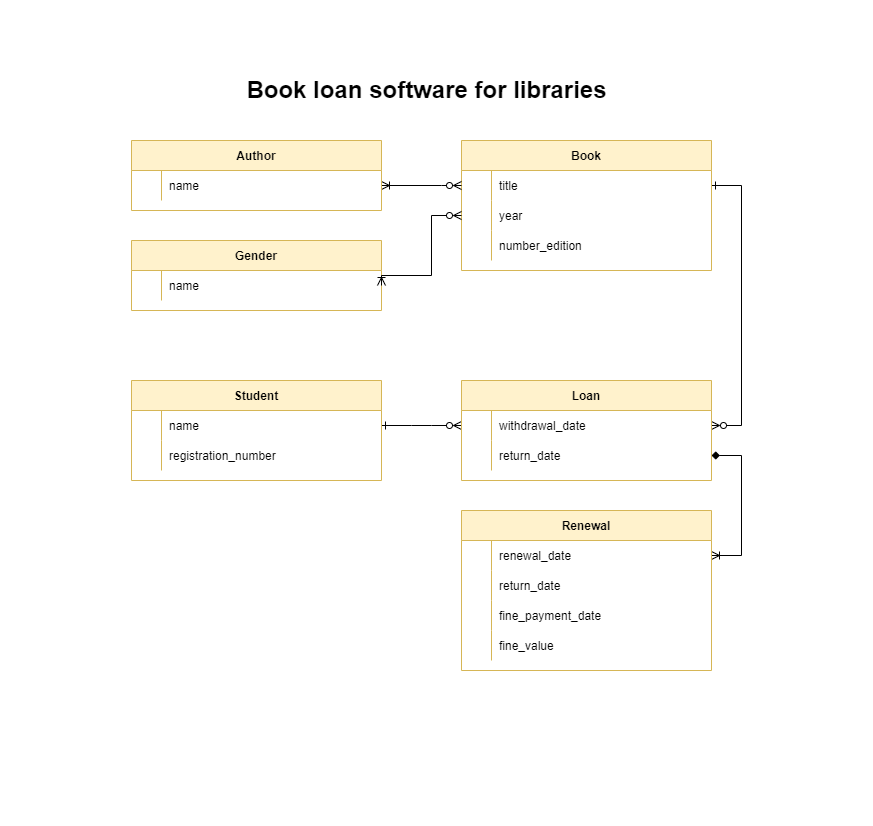

The diagram above was exported from draw.io. Its source (the exported page's mxGraphModel, read from the mxfile embedded in the PNG):
<mxGraphModel dx="645" dy="670" grid="1" gridSize="10" guides="1" tooltips="1" connect="1" arrows="1" fold="1" page="1" pageScale="1" pageWidth="291" pageHeight="413" math="0" shadow="0" extFonts="Permanent Marker^https://fonts.googleapis.com/css?family=Permanent+Marker">
  <root>
    <mxCell id="0" />
    <mxCell id="1" parent="0" />
    <mxCell id="C-vyLk0tnHw3VtMMgP7b-1" value="" style="edgeStyle=entityRelationEdgeStyle;endArrow=ERzeroToMany;startArrow=ERone;endFill=0;startFill=0;exitX=1;exitY=0.5;exitDx=0;exitDy=0;rounded=0;" parent="1" source="C-vyLk0tnHw3VtMMgP7b-27" target="C-vyLk0tnHw3VtMMgP7b-9" edge="1">
      <mxGeometry width="100" height="100" relative="1" as="geometry">
        <mxPoint x="381" y="391" as="sourcePoint" />
        <mxPoint x="451" y="880" as="targetPoint" />
      </mxGeometry>
    </mxCell>
    <mxCell id="C-vyLk0tnHw3VtMMgP7b-12" value="" style="edgeStyle=entityRelationEdgeStyle;endArrow=ERoneToMany;startArrow=diamond;endFill=0;startFill=1;entryX=1;entryY=0.5;entryDx=0;entryDy=0;exitX=1;exitY=0.5;exitDx=0;exitDy=0;rounded=0;" parent="1" source="KJQtaWrDpiUTd3hObD1T-29" target="C-vyLk0tnHw3VtMMgP7b-20" edge="1">
      <mxGeometry width="100" height="100" relative="1" as="geometry">
        <mxPoint x="711" y="425" as="sourcePoint" />
        <mxPoint x="710.9999999999998" y="585.0000000000001" as="targetPoint" />
      </mxGeometry>
    </mxCell>
    <mxCell id="KJQtaWrDpiUTd3hObD1T-35" style="edgeStyle=orthogonalEdgeStyle;rounded=0;orthogonalLoop=1;jettySize=auto;html=1;startArrow=ERzeroToMany;startFill=0;endArrow=ERone;endFill=0;exitX=1;exitY=0.5;exitDx=0;exitDy=0;entryX=1;entryY=0.5;entryDx=0;entryDy=0;" parent="1" source="C-vyLk0tnHw3VtMMgP7b-9" target="KJQtaWrDpiUTd3hObD1T-12" edge="1">
      <mxGeometry relative="1" as="geometry">
        <mxPoint x="711" y="250" as="targetPoint" />
        <Array as="points">
          <mxPoint x="741" y="425" />
          <mxPoint x="741" y="185" />
        </Array>
      </mxGeometry>
    </mxCell>
    <mxCell id="C-vyLk0tnHw3VtMMgP7b-2" value="Loan" style="shape=table;startSize=30;container=1;collapsible=1;childLayout=tableLayout;fixedRows=1;rowLines=0;fontStyle=1;align=center;resizeLast=1;fillColor=#fff2cc;strokeColor=#d6b656;rounded=0;" parent="1" vertex="1">
      <mxGeometry x="461" y="380" width="250" height="100" as="geometry">
        <mxRectangle x="450" y="120" width="80" height="30" as="alternateBounds" />
      </mxGeometry>
    </mxCell>
    <mxCell id="C-vyLk0tnHw3VtMMgP7b-9" value="" style="shape=partialRectangle;collapsible=0;dropTarget=0;pointerEvents=0;fillColor=none;points=[[0,0.5],[1,0.5]];portConstraint=eastwest;top=0;left=0;right=0;bottom=0;rounded=0;" parent="C-vyLk0tnHw3VtMMgP7b-2" vertex="1">
      <mxGeometry y="30" width="250" height="30" as="geometry" />
    </mxCell>
    <mxCell id="C-vyLk0tnHw3VtMMgP7b-10" value="" style="shape=partialRectangle;overflow=hidden;connectable=0;fillColor=none;top=0;left=0;bottom=0;right=0;rounded=0;" parent="C-vyLk0tnHw3VtMMgP7b-9" vertex="1">
      <mxGeometry width="30" height="30" as="geometry">
        <mxRectangle width="30" height="30" as="alternateBounds" />
      </mxGeometry>
    </mxCell>
    <mxCell id="C-vyLk0tnHw3VtMMgP7b-11" value="withdrawal_date" style="shape=partialRectangle;overflow=hidden;connectable=0;fillColor=none;top=0;left=0;bottom=0;right=0;align=left;spacingLeft=6;rounded=0;" parent="C-vyLk0tnHw3VtMMgP7b-9" vertex="1">
      <mxGeometry x="30" width="220" height="30" as="geometry">
        <mxRectangle width="220" height="30" as="alternateBounds" />
      </mxGeometry>
    </mxCell>
    <mxCell id="KJQtaWrDpiUTd3hObD1T-29" value="" style="shape=partialRectangle;collapsible=0;dropTarget=0;pointerEvents=0;fillColor=none;points=[[0,0.5],[1,0.5]];portConstraint=eastwest;top=0;left=0;right=0;bottom=0;rounded=0;" parent="C-vyLk0tnHw3VtMMgP7b-2" vertex="1">
      <mxGeometry y="60" width="250" height="30" as="geometry" />
    </mxCell>
    <mxCell id="KJQtaWrDpiUTd3hObD1T-30" value="" style="shape=partialRectangle;overflow=hidden;connectable=0;fillColor=none;top=0;left=0;bottom=0;right=0;rounded=0;" parent="KJQtaWrDpiUTd3hObD1T-29" vertex="1">
      <mxGeometry width="30" height="30" as="geometry">
        <mxRectangle width="30" height="30" as="alternateBounds" />
      </mxGeometry>
    </mxCell>
    <mxCell id="KJQtaWrDpiUTd3hObD1T-31" value="return_date" style="shape=partialRectangle;overflow=hidden;connectable=0;fillColor=none;top=0;left=0;bottom=0;right=0;align=left;spacingLeft=6;rounded=0;" parent="KJQtaWrDpiUTd3hObD1T-29" vertex="1">
      <mxGeometry x="30" width="220" height="30" as="geometry">
        <mxRectangle width="220" height="30" as="alternateBounds" />
      </mxGeometry>
    </mxCell>
    <mxCell id="C-vyLk0tnHw3VtMMgP7b-13" value="Renewal" style="shape=table;startSize=30;container=1;collapsible=1;childLayout=tableLayout;fixedRows=1;rowLines=0;fontStyle=1;align=center;resizeLast=1;fillColor=#fff2cc;strokeColor=#d6b656;rounded=0;" parent="1" vertex="1">
      <mxGeometry x="461" y="510" width="250" height="160" as="geometry">
        <mxRectangle x="450" y="280" width="100" height="30" as="alternateBounds" />
      </mxGeometry>
    </mxCell>
    <mxCell id="C-vyLk0tnHw3VtMMgP7b-20" value="" style="shape=partialRectangle;collapsible=0;dropTarget=0;pointerEvents=0;fillColor=none;points=[[0,0.5],[1,0.5]];portConstraint=eastwest;top=0;left=0;right=0;bottom=0;rounded=0;" parent="C-vyLk0tnHw3VtMMgP7b-13" vertex="1">
      <mxGeometry y="30" width="250" height="30" as="geometry" />
    </mxCell>
    <mxCell id="C-vyLk0tnHw3VtMMgP7b-21" value="" style="shape=partialRectangle;overflow=hidden;connectable=0;fillColor=none;top=0;left=0;bottom=0;right=0;rounded=0;" parent="C-vyLk0tnHw3VtMMgP7b-20" vertex="1">
      <mxGeometry width="30" height="30" as="geometry">
        <mxRectangle width="30" height="30" as="alternateBounds" />
      </mxGeometry>
    </mxCell>
    <mxCell id="C-vyLk0tnHw3VtMMgP7b-22" value="renewal_date" style="shape=partialRectangle;overflow=hidden;connectable=0;fillColor=none;top=0;left=0;bottom=0;right=0;align=left;spacingLeft=6;rounded=0;" parent="C-vyLk0tnHw3VtMMgP7b-20" vertex="1">
      <mxGeometry x="30" width="220" height="30" as="geometry">
        <mxRectangle width="220" height="30" as="alternateBounds" />
      </mxGeometry>
    </mxCell>
    <mxCell id="KJQtaWrDpiUTd3hObD1T-26" value="" style="shape=partialRectangle;collapsible=0;dropTarget=0;pointerEvents=0;fillColor=none;points=[[0,0.5],[1,0.5]];portConstraint=eastwest;top=0;left=0;right=0;bottom=0;rounded=0;" parent="C-vyLk0tnHw3VtMMgP7b-13" vertex="1">
      <mxGeometry y="60" width="250" height="30" as="geometry" />
    </mxCell>
    <mxCell id="KJQtaWrDpiUTd3hObD1T-27" value="" style="shape=partialRectangle;overflow=hidden;connectable=0;fillColor=none;top=0;left=0;bottom=0;right=0;rounded=0;" parent="KJQtaWrDpiUTd3hObD1T-26" vertex="1">
      <mxGeometry width="30" height="30" as="geometry">
        <mxRectangle width="30" height="30" as="alternateBounds" />
      </mxGeometry>
    </mxCell>
    <mxCell id="KJQtaWrDpiUTd3hObD1T-28" value="return_date" style="shape=partialRectangle;overflow=hidden;connectable=0;fillColor=none;top=0;left=0;bottom=0;right=0;align=left;spacingLeft=6;rounded=0;" parent="KJQtaWrDpiUTd3hObD1T-26" vertex="1">
      <mxGeometry x="30" width="220" height="30" as="geometry">
        <mxRectangle width="220" height="30" as="alternateBounds" />
      </mxGeometry>
    </mxCell>
    <mxCell id="7dWmtM9ricQF_k3admlw-1" value="" style="shape=partialRectangle;collapsible=0;dropTarget=0;pointerEvents=0;fillColor=none;points=[[0,0.5],[1,0.5]];portConstraint=eastwest;top=0;left=0;right=0;bottom=0;rounded=0;" vertex="1" parent="C-vyLk0tnHw3VtMMgP7b-13">
      <mxGeometry y="90" width="250" height="30" as="geometry" />
    </mxCell>
    <mxCell id="7dWmtM9ricQF_k3admlw-2" value="" style="shape=partialRectangle;overflow=hidden;connectable=0;fillColor=none;top=0;left=0;bottom=0;right=0;rounded=0;" vertex="1" parent="7dWmtM9ricQF_k3admlw-1">
      <mxGeometry width="30" height="30" as="geometry">
        <mxRectangle width="30" height="30" as="alternateBounds" />
      </mxGeometry>
    </mxCell>
    <mxCell id="7dWmtM9ricQF_k3admlw-3" value="fine_payment_date" style="shape=partialRectangle;overflow=hidden;connectable=0;fillColor=none;top=0;left=0;bottom=0;right=0;align=left;spacingLeft=6;rounded=0;" vertex="1" parent="7dWmtM9ricQF_k3admlw-1">
      <mxGeometry x="30" width="220" height="30" as="geometry">
        <mxRectangle width="220" height="30" as="alternateBounds" />
      </mxGeometry>
    </mxCell>
    <mxCell id="7dWmtM9ricQF_k3admlw-4" value="" style="shape=partialRectangle;collapsible=0;dropTarget=0;pointerEvents=0;fillColor=none;points=[[0,0.5],[1,0.5]];portConstraint=eastwest;top=0;left=0;right=0;bottom=0;rounded=0;" vertex="1" parent="C-vyLk0tnHw3VtMMgP7b-13">
      <mxGeometry y="120" width="250" height="30" as="geometry" />
    </mxCell>
    <mxCell id="7dWmtM9ricQF_k3admlw-5" value="" style="shape=partialRectangle;overflow=hidden;connectable=0;fillColor=none;top=0;left=0;bottom=0;right=0;rounded=0;" vertex="1" parent="7dWmtM9ricQF_k3admlw-4">
      <mxGeometry width="30" height="30" as="geometry">
        <mxRectangle width="30" height="30" as="alternateBounds" />
      </mxGeometry>
    </mxCell>
    <mxCell id="7dWmtM9ricQF_k3admlw-6" value="fine_value" style="shape=partialRectangle;overflow=hidden;connectable=0;fillColor=none;top=0;left=0;bottom=0;right=0;align=left;spacingLeft=6;rounded=0;" vertex="1" parent="7dWmtM9ricQF_k3admlw-4">
      <mxGeometry x="30" width="220" height="30" as="geometry">
        <mxRectangle width="220" height="30" as="alternateBounds" />
      </mxGeometry>
    </mxCell>
    <mxCell id="C-vyLk0tnHw3VtMMgP7b-23" value="Student" style="shape=table;startSize=30;container=1;collapsible=1;childLayout=tableLayout;fixedRows=1;rowLines=0;fontStyle=1;align=center;resizeLast=1;fillColor=#fff2cc;strokeColor=#d6b656;rounded=0;" parent="1" vertex="1">
      <mxGeometry x="131" y="380" width="250" height="100" as="geometry">
        <mxRectangle x="120" y="120" width="100" height="30" as="alternateBounds" />
      </mxGeometry>
    </mxCell>
    <mxCell id="C-vyLk0tnHw3VtMMgP7b-27" value="" style="shape=partialRectangle;collapsible=0;dropTarget=0;pointerEvents=0;fillColor=none;points=[[0,0.5],[1,0.5]];portConstraint=eastwest;top=0;left=0;right=0;bottom=0;rounded=0;" parent="C-vyLk0tnHw3VtMMgP7b-23" vertex="1">
      <mxGeometry y="30" width="250" height="30" as="geometry" />
    </mxCell>
    <mxCell id="C-vyLk0tnHw3VtMMgP7b-28" value="" style="shape=partialRectangle;overflow=hidden;connectable=0;fillColor=none;top=0;left=0;bottom=0;right=0;rounded=0;" parent="C-vyLk0tnHw3VtMMgP7b-27" vertex="1">
      <mxGeometry width="30" height="30" as="geometry">
        <mxRectangle width="30" height="30" as="alternateBounds" />
      </mxGeometry>
    </mxCell>
    <mxCell id="C-vyLk0tnHw3VtMMgP7b-29" value="name" style="shape=partialRectangle;overflow=hidden;connectable=0;fillColor=none;top=0;left=0;bottom=0;right=0;align=left;spacingLeft=6;rounded=0;" parent="C-vyLk0tnHw3VtMMgP7b-27" vertex="1">
      <mxGeometry x="30" width="220" height="30" as="geometry">
        <mxRectangle width="220" height="30" as="alternateBounds" />
      </mxGeometry>
    </mxCell>
    <mxCell id="KJQtaWrDpiUTd3hObD1T-23" value="" style="shape=partialRectangle;collapsible=0;dropTarget=0;pointerEvents=0;fillColor=none;points=[[0,0.5],[1,0.5]];portConstraint=eastwest;top=0;left=0;right=0;bottom=0;rounded=0;" parent="C-vyLk0tnHw3VtMMgP7b-23" vertex="1">
      <mxGeometry y="60" width="250" height="30" as="geometry" />
    </mxCell>
    <mxCell id="KJQtaWrDpiUTd3hObD1T-24" value=" " style="shape=partialRectangle;overflow=hidden;connectable=0;fillColor=none;top=0;left=0;bottom=0;right=0;rounded=0;" parent="KJQtaWrDpiUTd3hObD1T-23" vertex="1">
      <mxGeometry width="30" height="30" as="geometry">
        <mxRectangle width="30" height="30" as="alternateBounds" />
      </mxGeometry>
    </mxCell>
    <mxCell id="KJQtaWrDpiUTd3hObD1T-25" value="registration_number" style="shape=partialRectangle;overflow=hidden;connectable=0;fillColor=none;top=0;left=0;bottom=0;right=0;align=left;spacingLeft=6;rounded=0;" parent="KJQtaWrDpiUTd3hObD1T-23" vertex="1">
      <mxGeometry x="30" width="220" height="30" as="geometry">
        <mxRectangle width="220" height="30" as="alternateBounds" />
      </mxGeometry>
    </mxCell>
    <mxCell id="KJQtaWrDpiUTd3hObD1T-8" value="Book" style="shape=table;startSize=30;container=1;collapsible=1;childLayout=tableLayout;fixedRows=1;rowLines=0;fontStyle=1;align=center;resizeLast=1;fillColor=#fff2cc;strokeColor=#d6b656;rounded=0;" parent="1" vertex="1">
      <mxGeometry x="461" y="140" width="250" height="130" as="geometry">
        <mxRectangle x="120" y="120" width="100" height="30" as="alternateBounds" />
      </mxGeometry>
    </mxCell>
    <mxCell id="KJQtaWrDpiUTd3hObD1T-12" value="" style="shape=partialRectangle;collapsible=0;dropTarget=0;pointerEvents=0;fillColor=none;points=[[0,0.5],[1,0.5]];portConstraint=eastwest;top=0;left=0;right=0;bottom=0;rounded=0;" parent="KJQtaWrDpiUTd3hObD1T-8" vertex="1">
      <mxGeometry y="30" width="250" height="30" as="geometry" />
    </mxCell>
    <mxCell id="KJQtaWrDpiUTd3hObD1T-13" value="" style="shape=partialRectangle;overflow=hidden;connectable=0;fillColor=none;top=0;left=0;bottom=0;right=0;rounded=0;" parent="KJQtaWrDpiUTd3hObD1T-12" vertex="1">
      <mxGeometry width="30" height="30" as="geometry">
        <mxRectangle width="30" height="30" as="alternateBounds" />
      </mxGeometry>
    </mxCell>
    <mxCell id="KJQtaWrDpiUTd3hObD1T-14" value="title" style="shape=partialRectangle;overflow=hidden;connectable=0;fillColor=none;top=0;left=0;bottom=0;right=0;align=left;spacingLeft=6;rounded=0;" parent="KJQtaWrDpiUTd3hObD1T-12" vertex="1">
      <mxGeometry x="30" width="220" height="30" as="geometry">
        <mxRectangle width="220" height="30" as="alternateBounds" />
      </mxGeometry>
    </mxCell>
    <mxCell id="KJQtaWrDpiUTd3hObD1T-17" value="" style="shape=partialRectangle;collapsible=0;dropTarget=0;pointerEvents=0;fillColor=none;points=[[0,0.5],[1,0.5]];portConstraint=eastwest;top=0;left=0;right=0;bottom=0;rounded=0;" parent="KJQtaWrDpiUTd3hObD1T-8" vertex="1">
      <mxGeometry y="60" width="250" height="30" as="geometry" />
    </mxCell>
    <mxCell id="KJQtaWrDpiUTd3hObD1T-18" value="" style="shape=partialRectangle;overflow=hidden;connectable=0;fillColor=none;top=0;left=0;bottom=0;right=0;rounded=0;" parent="KJQtaWrDpiUTd3hObD1T-17" vertex="1">
      <mxGeometry width="30" height="30" as="geometry">
        <mxRectangle width="30" height="30" as="alternateBounds" />
      </mxGeometry>
    </mxCell>
    <mxCell id="KJQtaWrDpiUTd3hObD1T-19" value="year" style="shape=partialRectangle;overflow=hidden;connectable=0;fillColor=none;top=0;left=0;bottom=0;right=0;align=left;spacingLeft=6;rounded=0;" parent="KJQtaWrDpiUTd3hObD1T-17" vertex="1">
      <mxGeometry x="30" width="220" height="30" as="geometry">
        <mxRectangle width="220" height="30" as="alternateBounds" />
      </mxGeometry>
    </mxCell>
    <mxCell id="KJQtaWrDpiUTd3hObD1T-20" value="" style="shape=partialRectangle;collapsible=0;dropTarget=0;pointerEvents=0;fillColor=none;points=[[0,0.5],[1,0.5]];portConstraint=eastwest;top=0;left=0;right=0;bottom=0;rounded=0;" parent="KJQtaWrDpiUTd3hObD1T-8" vertex="1">
      <mxGeometry y="90" width="250" height="30" as="geometry" />
    </mxCell>
    <mxCell id="KJQtaWrDpiUTd3hObD1T-21" value="" style="shape=partialRectangle;overflow=hidden;connectable=0;fillColor=none;top=0;left=0;bottom=0;right=0;rounded=0;" parent="KJQtaWrDpiUTd3hObD1T-20" vertex="1">
      <mxGeometry width="30" height="30" as="geometry">
        <mxRectangle width="30" height="30" as="alternateBounds" />
      </mxGeometry>
    </mxCell>
    <mxCell id="KJQtaWrDpiUTd3hObD1T-22" value="number_edition" style="shape=partialRectangle;overflow=hidden;connectable=0;fillColor=none;top=0;left=0;bottom=0;right=0;align=left;spacingLeft=6;rounded=0;" parent="KJQtaWrDpiUTd3hObD1T-20" vertex="1">
      <mxGeometry x="30" width="220" height="30" as="geometry">
        <mxRectangle width="220" height="30" as="alternateBounds" />
      </mxGeometry>
    </mxCell>
    <mxCell id="KJQtaWrDpiUTd3hObD1T-36" value="Gender" style="shape=table;startSize=30;container=1;collapsible=1;childLayout=tableLayout;fixedRows=1;rowLines=0;fontStyle=1;align=center;resizeLast=1;fillColor=#fff2cc;strokeColor=#d6b656;rounded=0;" parent="1" vertex="1">
      <mxGeometry x="131" y="240" width="250" height="70" as="geometry">
        <mxRectangle x="120" y="120" width="100" height="30" as="alternateBounds" />
      </mxGeometry>
    </mxCell>
    <mxCell id="KJQtaWrDpiUTd3hObD1T-37" value="" style="shape=partialRectangle;collapsible=0;dropTarget=0;pointerEvents=0;fillColor=none;points=[[0,0.5],[1,0.5]];portConstraint=eastwest;top=0;left=0;right=0;bottom=0;rounded=0;" parent="KJQtaWrDpiUTd3hObD1T-36" vertex="1">
      <mxGeometry y="30" width="250" height="30" as="geometry" />
    </mxCell>
    <mxCell id="KJQtaWrDpiUTd3hObD1T-38" value="" style="shape=partialRectangle;overflow=hidden;connectable=0;fillColor=none;top=0;left=0;bottom=0;right=0;rounded=0;" parent="KJQtaWrDpiUTd3hObD1T-37" vertex="1">
      <mxGeometry width="30" height="30" as="geometry">
        <mxRectangle width="30" height="30" as="alternateBounds" />
      </mxGeometry>
    </mxCell>
    <mxCell id="KJQtaWrDpiUTd3hObD1T-39" value="name" style="shape=partialRectangle;overflow=hidden;connectable=0;fillColor=none;top=0;left=0;bottom=0;right=0;align=left;spacingLeft=6;rounded=0;" parent="KJQtaWrDpiUTd3hObD1T-37" vertex="1">
      <mxGeometry x="30" width="220" height="30" as="geometry">
        <mxRectangle width="220" height="30" as="alternateBounds" />
      </mxGeometry>
    </mxCell>
    <mxCell id="KJQtaWrDpiUTd3hObD1T-50" style="edgeStyle=orthogonalEdgeStyle;rounded=0;orthogonalLoop=1;jettySize=auto;html=1;startArrow=ERoneToMany;startFill=0;endArrow=ERzeroToMany;endFill=0;exitX=1;exitY=0.5;exitDx=0;exitDy=0;entryX=0;entryY=0.5;entryDx=0;entryDy=0;" parent="1" source="KJQtaWrDpiUTd3hObD1T-47" target="KJQtaWrDpiUTd3hObD1T-12" edge="1">
      <mxGeometry relative="1" as="geometry">
        <Array as="points">
          <mxPoint x="441" y="185" />
          <mxPoint x="441" y="185" />
        </Array>
      </mxGeometry>
    </mxCell>
    <mxCell id="KJQtaWrDpiUTd3hObD1T-46" value="Author" style="shape=table;startSize=30;container=1;collapsible=1;childLayout=tableLayout;fixedRows=1;rowLines=0;fontStyle=1;align=center;resizeLast=1;fillColor=#fff2cc;strokeColor=#d6b656;rounded=0;" parent="1" vertex="1">
      <mxGeometry x="131" y="140" width="250" height="70" as="geometry">
        <mxRectangle x="120" y="120" width="100" height="30" as="alternateBounds" />
      </mxGeometry>
    </mxCell>
    <mxCell id="KJQtaWrDpiUTd3hObD1T-47" value="" style="shape=partialRectangle;collapsible=0;dropTarget=0;pointerEvents=0;fillColor=none;points=[[0,0.5],[1,0.5]];portConstraint=eastwest;top=0;left=0;right=0;bottom=0;rounded=0;" parent="KJQtaWrDpiUTd3hObD1T-46" vertex="1">
      <mxGeometry y="30" width="250" height="30" as="geometry" />
    </mxCell>
    <mxCell id="KJQtaWrDpiUTd3hObD1T-48" value="" style="shape=partialRectangle;overflow=hidden;connectable=0;fillColor=none;top=0;left=0;bottom=0;right=0;rounded=0;" parent="KJQtaWrDpiUTd3hObD1T-47" vertex="1">
      <mxGeometry width="30" height="30" as="geometry">
        <mxRectangle width="30" height="30" as="alternateBounds" />
      </mxGeometry>
    </mxCell>
    <mxCell id="KJQtaWrDpiUTd3hObD1T-49" value="name" style="shape=partialRectangle;overflow=hidden;connectable=0;fillColor=none;top=0;left=0;bottom=0;right=0;align=left;spacingLeft=6;rounded=0;" parent="KJQtaWrDpiUTd3hObD1T-47" vertex="1">
      <mxGeometry x="30" width="220" height="30" as="geometry">
        <mxRectangle width="220" height="30" as="alternateBounds" />
      </mxGeometry>
    </mxCell>
    <mxCell id="KJQtaWrDpiUTd3hObD1T-56" style="edgeStyle=orthogonalEdgeStyle;rounded=0;orthogonalLoop=1;jettySize=auto;html=1;entryX=0;entryY=0.5;entryDx=0;entryDy=0;startArrow=ERoneToMany;startFill=0;endArrow=ERzeroToMany;endFill=0;exitX=1;exitY=0.5;exitDx=0;exitDy=0;" parent="1" source="KJQtaWrDpiUTd3hObD1T-37" target="KJQtaWrDpiUTd3hObD1T-17" edge="1">
      <mxGeometry relative="1" as="geometry">
        <Array as="points">
          <mxPoint x="431" y="275" />
          <mxPoint x="431" y="215" />
        </Array>
      </mxGeometry>
    </mxCell>
    <mxCell id="KJQtaWrDpiUTd3hObD1T-61" value="Book loan software for libraries" style="text;strokeColor=none;fillColor=none;html=1;fontSize=24;fontStyle=1;verticalAlign=middle;align=center;rounded=0;" parent="1" vertex="1">
      <mxGeometry x="231" y="70" width="390" height="40" as="geometry" />
    </mxCell>
  </root>
</mxGraphModel>